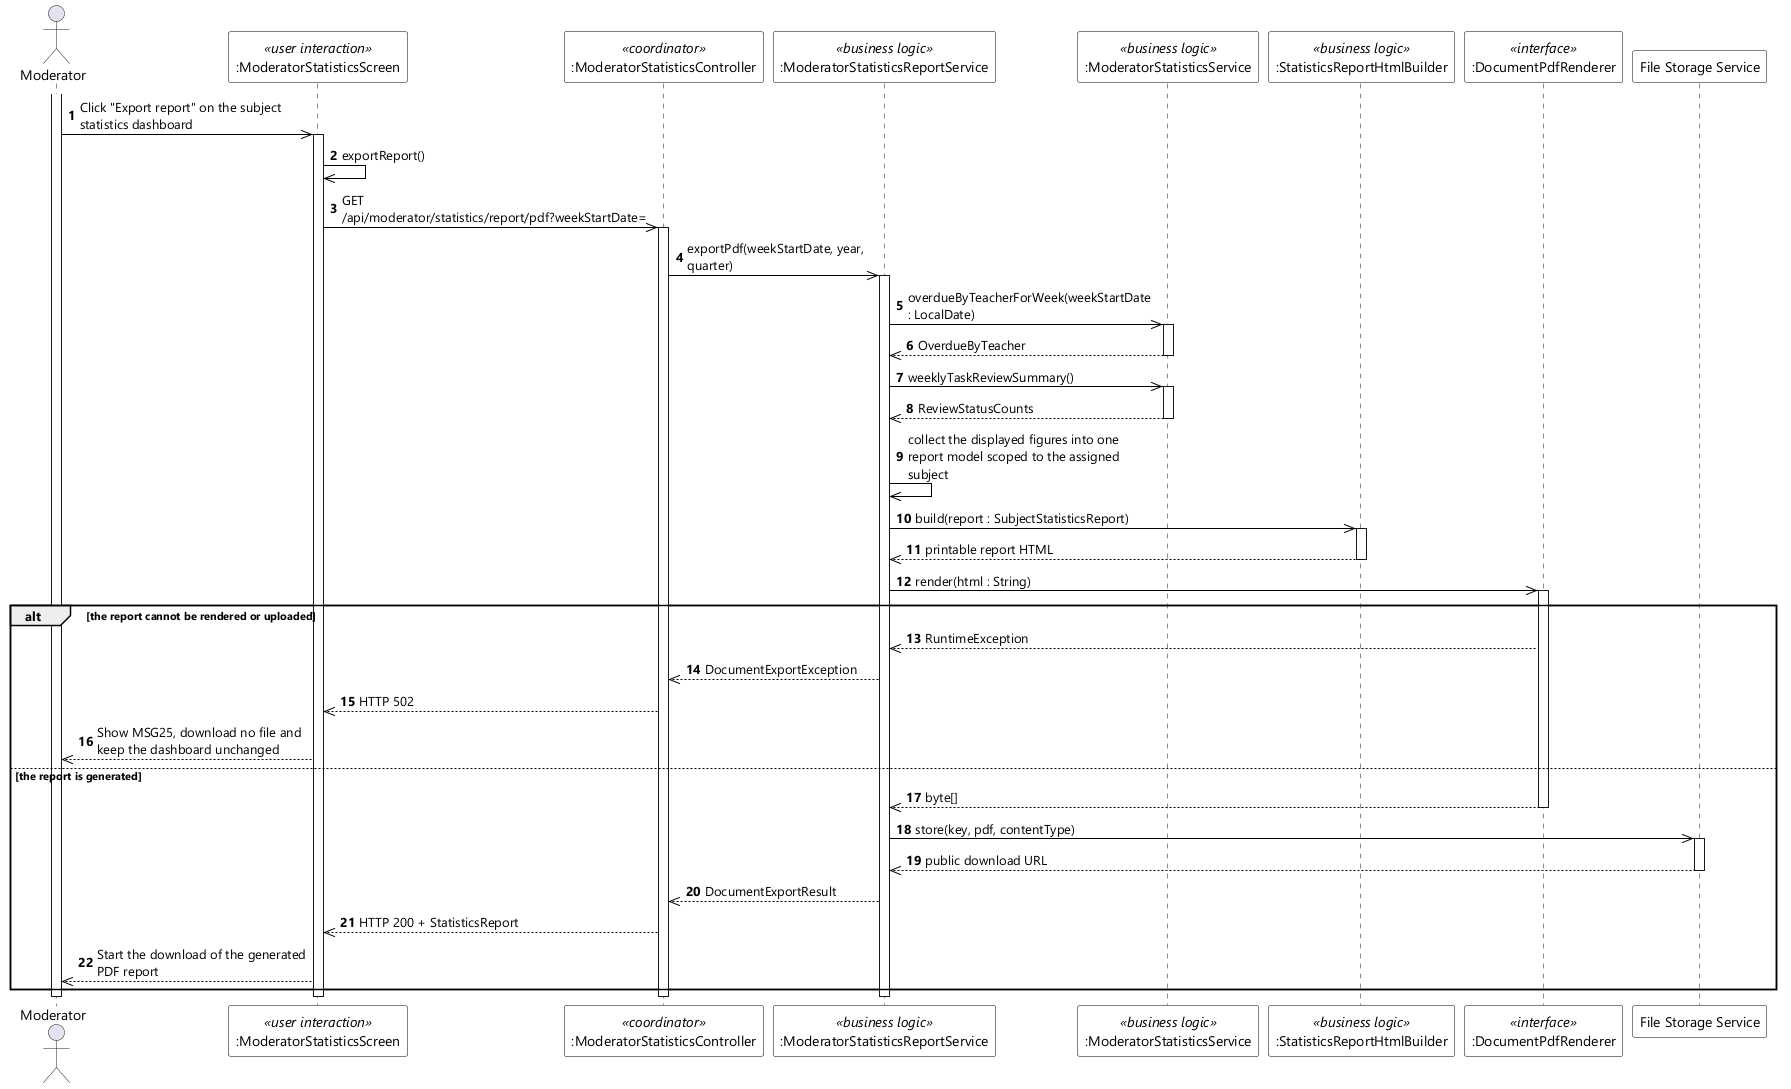

The diagram above was rendered by PlantUML. Its source (embedded in the PNG):
@startuml UC-112 Export Subject Performance Report - Sequence Diagram (stereo)
skinparamlocked dpi 96
skinparam defaultFontName "Segoe UI"
skinparam shadowing false
skinparam ParticipantBackgroundColor #FFFFFF
skinparam ParticipantBorderColor #000000
skinparam DatabaseBackgroundColor #FFFFFF
skinparam DatabaseBorderColor #000000
skinparam ArrowColor #000000
skinparam sequenceMessageAlign left
skinparam maxMessageSize 220

actor Moderator
participant ":ModeratorStatisticsScreen" as UI <<user interaction>>
participant ":ModeratorStatisticsController" as CTL <<coordinator>>
participant ":ModeratorStatisticsReportService" as RSVC <<business logic>>
participant ":ModeratorStatisticsService" as SVC <<business logic>>
participant ":StatisticsReportHtmlBuilder" as HTMLB <<business logic>>
participant ":DocumentPdfRenderer" as PDF <<interface>>
participant "File Storage Service" as STORE

autonumber
activate Moderator
Moderator ->> UI : Click "Export report" on the subject statistics dashboard
activate UI
UI ->> UI : exportReport()
UI ->> CTL : GET /api/moderator/statistics/report/pdf?weekStartDate=
activate CTL
CTL ->> RSVC : exportPdf(weekStartDate, year, quarter)
activate RSVC
RSVC ->> SVC : overdueByTeacherForWeek(weekStartDate : LocalDate)
activate SVC
SVC -->> RSVC : OverdueByTeacher
deactivate SVC
RSVC ->> SVC : weeklyTaskReviewSummary()
activate SVC
SVC -->> RSVC : ReviewStatusCounts
deactivate SVC
RSVC ->> RSVC : collect the displayed figures into one report model scoped to the assigned subject
RSVC ->> HTMLB : build(report : SubjectStatisticsReport)
activate HTMLB
HTMLB -->> RSVC : printable report HTML
deactivate HTMLB
RSVC ->> PDF : render(html : String)
activate PDF

alt the report cannot be rendered or uploaded
  PDF -->> RSVC : RuntimeException
  RSVC -->> CTL : DocumentExportException
  CTL -->> UI : HTTP 502
  UI -->> Moderator : Show MSG25, download no file and keep the dashboard unchanged
else the report is generated
  PDF -->> RSVC : byte[]
  deactivate PDF
  RSVC ->> STORE : store(key, pdf, contentType)
  activate STORE
  STORE -->> RSVC : public download URL
  deactivate STORE
  RSVC -->> CTL : DocumentExportResult
  CTL -->> UI : HTTP 200 + StatisticsReport
  UI -->> Moderator : Start the download of the generated PDF report
end
deactivate RSVC
deactivate CTL
deactivate UI
deactivate Moderator
@enduml